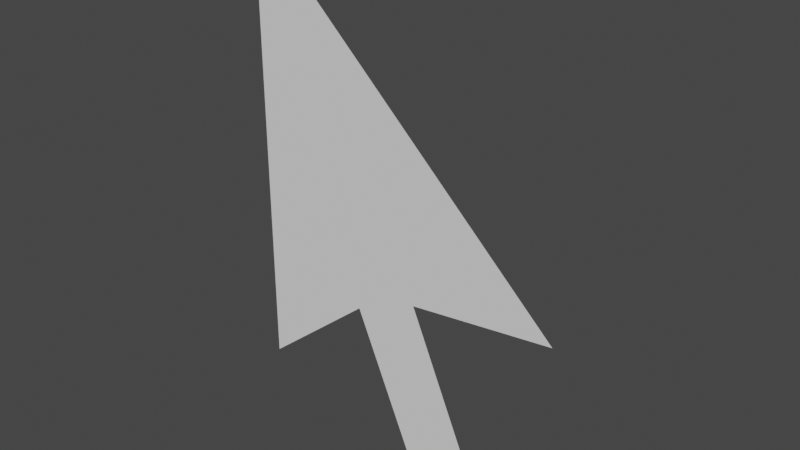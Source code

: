 # Source: cursor.blend  (saved by Blender 3.3.6; exported with 4.5.12 LTS)
import bpy
from mathutils import Matrix  # noqa: F401  (used for matrix-valued properties, if any)

bpy.ops.wm.read_factory_settings(use_empty=True)
scene = bpy.context.scene
scene.name = 'Scene'

# ---- collections
col_collection = bpy.data.collections.new('Collection'); scene.collection.children.link(col_collection)

# ---- world
world_world = bpy.data.worlds.new('World'); scene.world = world_world
world_world.use_nodes = True; world_world.node_tree.nodes.clear()
_N = world_world.node_tree.nodes; _L = world_world.node_tree.links
n0 = _N.new('ShaderNodeOutputWorld'); n0.name = 'World Output'; n0.location = (300, 300)
n1 = _N.new('ShaderNodeBackground'); n1.name = 'Background'; n1.location = (10, 300)
n1.inputs[0].default_value = (0.05088, 0.05088, 0.05088, 1.0)
_L.new(n1.outputs[0], n0.inputs[0])
n0.is_active_output = True
world_world.color = (0.05088, 0.05088, 0.05088)
world_world.use_sun_shadow = False
world_world.sun_shadow_jitter_overblur = 0.0

# ---- meshes
me_plane_001 = bpy.data.meshes.new('Plane.001')
me_plane_001.from_pydata([(-0.408, 2.0, -0.8056), (0.0, 2.0, 0.0), (-0.5508, 2.0, -0.5278), (-0.3023, 2.0, -0.5566), (-0.2975, 2.0, -0.8525), (0.0, 2.0, -0.7622), (-0.1918, 2.0, -0.6035)], [], [(2, 1, 5, 6, 4, 0, 3)])
_uv = me_plane_001.uv_layers.new(name='UVMap')
_uv.uv.foreach_set('vector', [0.0, 0.0, 0.0, 0.0, 0.0, 0.0, 0.0, 0.0, 0.0, 0.0, 0.0, 0.0, 0.0, 0.0])
me_plane_001.update()

# ---- objects
ob_cursor = bpy.data.objects.new('Cursor', me_plane_001)

# ---- transforms, parenting, visibility, modifiers, constraints
ob_cursor.location = (0.0, 2.0, 0.0)
ob_cursor.rotation_euler = (0.0, -0.0, -3.142)

# ---- collection membership
col_collection.objects.link(ob_cursor)

# ---- scene / render settings (as saved in the file)
scene.frame_start = 1; scene.frame_end = 250; scene.frame_set(1)
scene.render.engine = 'BLENDER_EEVEE_NEXT'
scene.cycles.sampling_pattern = 'TABULATED_SOBOL'
scene.cycles.use_light_tree = False
scene.view_settings.view_transform = 'Filmic'
bpy.context.view_layer.update()

# ---- added for rendering (the .blend has no active camera and no usable light): camera, sun
cam_auto = bpy.data.cameras.new('AutoCamera')
cam_auto.lens = 50.0
cam_auto.sensor_width = 36.0
cam_auto.clip_end = 1000.0
ob_auto_camera = bpy.data.objects.new('AutoCamera', cam_auto)
scene.collection.objects.link(ob_auto_camera)
ob_auto_camera.location = (1.21446, -1.12689, 0.324993)
ob_auto_camera.rotation_euler = (1.09748, -7.21219e-08, 0.694738)
scene.camera = ob_auto_camera
light_auto_sun = bpy.data.lights.new('AutoSun', 'SUN')
light_auto_sun.energy = 3.0
light_auto_sun.angle = 0.0523599
ob_auto_sun = bpy.data.objects.new('AutoSun', light_auto_sun)
scene.collection.objects.link(ob_auto_sun)
ob_auto_sun.rotation_euler = (0.872665, 0.174533, 0.523599)
bpy.context.view_layer.update()
